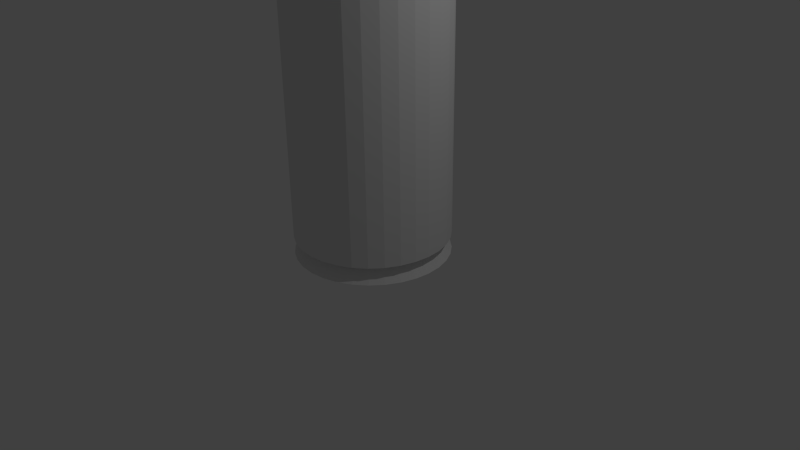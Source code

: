 # Source: bulletcase.blend  (saved by Blender 2.70.0; exported with 4.5.12 LTS)
import bpy
from mathutils import Matrix  # noqa: F401  (used for matrix-valued properties, if any)

bpy.ops.wm.read_factory_settings(use_empty=True)
scene = bpy.context.scene
scene.name = 'Scene'

# ---- collections
col_collection_1 = bpy.data.collections.new('Collection 1'); scene.collection.children.link(col_collection_1)

# ---- world
world_world = bpy.data.worlds.new('World'); scene.world = world_world
world_world.color = (0.05088, 0.05088, 0.05088)
world_world.use_sun_shadow = False
world_world.sun_shadow_jitter_overblur = 0.0
world_world.cycles.sampling_method = 'MANUAL'
world_world.cycles.sample_map_resolution = 256

# ---- cameras
cam_camera = bpy.data.cameras.new('Camera')
cam_camera.clip_end = 100.0
cam_camera.lens = 35.0
cam_camera.sensor_width = 32.0
cam_camera.sensor_height = 18.0
cam_camera.ortho_scale = 7.314
cam_camera.dof.focus_distance = 0.0
cam_camera.dof.aperture_fstop = 128.0

# ---- lights
light_lamp = bpy.data.lights.new('Lamp', 'POINT')
light_lamp.transmission_factor = 0.0
light_lamp.cutoff_distance = 30.0
light_lamp.energy = 100.0
light_lamp.shadow_buffer_clip_start = 1.001
light_lamp.shadow_soft_size = 0.1
light_lamp.shadow_maximum_resolution = 0.006
light_lamp.use_absolute_resolution = True
light_lamp.cycles.use_multiple_importance_sampling = False

# ---- meshes
me_cylinder = bpy.data.meshes.new('Cylinder')
me_cylinder.from_pydata([(0.0, 1.0, -1.0), (0.0, 1.0, 1.0), (0.1951, 0.9808, -1.0), (0.1951, 0.9808, 1.0), (0.3827, 0.9239, -1.0), (0.3827, 0.9239, 1.0), (0.5556, 0.8315, -1.0), (0.5556, 0.8315, 1.0), (0.7071, 0.7071, -1.0), (0.7071, 0.7071, 1.0), (0.8315, 0.5556, -1.0), (0.8315, 0.5556, 1.0), (0.9239, 0.3827, -1.0), (0.9239, 0.3827, 1.0), (0.9808, 0.1951, -1.0), (0.9808, 0.1951, 1.0), (1.0, 7.55e-08, -1.0), (1.0, 7.55e-08, 1.0), (0.9808, -0.1951, -1.0), (0.9808, -0.1951, 1.0), (0.9239, -0.3827, -1.0), (0.9239, -0.3827, 1.0), (0.8315, -0.5556, -1.0), (0.8315, -0.5556, 1.0), (0.7071, -0.7071, -1.0), (0.7071, -0.7071, 1.0), (0.5556, -0.8315, -1.0), (0.5556, -0.8315, 1.0), (0.3827, -0.9239, -1.0), (0.3827, -0.9239, 1.0), (0.1951, -0.9808, -1.0), (0.1951, -0.9808, 1.0), (-3.258e-07, -1.0, -1.0), (-3.258e-07, -1.0, 1.0), (-0.1951, -0.9808, -1.0), (-0.1951, -0.9808, 1.0), (-0.3827, -0.9239, -1.0), (-0.3827, -0.9239, 1.0), (-0.5556, -0.8315, -1.0), (-0.5556, -0.8315, 1.0), (-0.7071, -0.7071, -1.0), (-0.7071, -0.7071, 1.0), (-0.8315, -0.5556, -1.0), (-0.8315, -0.5556, 1.0), (-0.9239, -0.3827, -1.0), (-0.9239, -0.3827, 1.0), (-0.9808, -0.1951, -1.0), (-0.9808, -0.1951, 1.0), (-1.0, 9.656e-07, -1.0), (-1.0, 9.656e-07, 1.0), (-0.9808, 0.1951, -1.0), (-0.9808, 0.1951, 1.0), (-0.9239, 0.3827, -1.0), (-0.9239, 0.3827, 1.0), (-0.8315, 0.5556, -1.0), (-0.8315, 0.5556, 1.0), (-0.7071, 0.7071, -1.0), (-0.7071, 0.7071, 1.0), (-0.5556, 0.8315, -1.0), (-0.5556, 0.8315, 1.0), (-0.3827, 0.9239, -1.0), (-0.3827, 0.9239, 1.0), (-0.1951, 0.9808, -1.0), (-0.1951, 0.9808, 1.0), (-2.969e-07, 0.6799, 1.255), (0.1327, 0.6669, 1.255), (0.2602, 0.6282, 1.255), (0.3778, 0.5654, 1.255), (0.4808, 0.4808, 1.255), (0.5654, 0.3778, 1.255), (0.6282, 0.2602, 1.255), (0.6669, 0.1327, 1.255), (0.6799, 1.425e-07, 1.255), (0.6669, -0.1327, 1.255), (0.6282, -0.2602, 1.255), (0.5654, -0.3778, 1.255), (0.4808, -0.4808, 1.255), (0.3778, -0.5654, 1.255), (0.2602, -0.6282, 1.255), (0.1327, -0.6669, 1.255), (-5.185e-07, -0.6799, 1.255), (-0.1327, -0.6669, 1.255), (-0.2602, -0.6282, 1.255), (-0.3778, -0.5654, 1.255), (-0.4808, -0.4808, 1.255), (-0.5654, -0.3778, 1.255), (-0.6282, -0.2602, 1.255), (-0.6669, -0.1327, 1.255), (-0.6799, 7.478e-07, 1.255), (-0.6669, 0.1327, 1.255), (-0.6282, 0.2602, 1.255), (-0.5654, 0.3778, 1.255), (-0.4808, 0.4808, 1.255), (-0.3778, 0.5654, 1.255), (-0.2602, 0.6282, 1.255), (-0.1327, 0.6669, 1.255), (-4.28e-07, 0.6799, 1.561), (0.1327, 0.6669, 1.561), (0.2602, 0.6282, 1.561), (0.3778, 0.5654, 1.561), (0.4808, 0.4808, 1.561), (0.5654, 0.3778, 1.561), (0.6282, 0.2602, 1.561), (0.6669, 0.1327, 1.561), (0.6799, 1.425e-07, 1.561), (0.6669, -0.1327, 1.561), (0.6282, -0.2602, 1.561), (0.5654, -0.3778, 1.561), (0.4808, -0.4808, 1.561), (0.3778, -0.5654, 1.561), (0.2602, -0.6282, 1.561), (0.1327, -0.6669, 1.561), (-6.496e-07, -0.6799, 1.561), (-0.1327, -0.6669, 1.561), (-0.2602, -0.6282, 1.561), (-0.3778, -0.5654, 1.561), (-0.4808, -0.4808, 1.561), (-0.5654, -0.3778, 1.561), (-0.6282, -0.2602, 1.561), (-0.6669, -0.1327, 1.561), (-0.6799, 7.478e-07, 1.561), (-0.6669, 0.1327, 1.561), (-0.6282, 0.2602, 1.561), (-0.5654, 0.3778, 1.561), (-0.4808, 0.4808, 1.561), (-0.3778, 0.5654, 1.561), (-0.2602, 0.6282, 1.561), (-0.1327, 0.6669, 1.561), (2.779e-08, 0.87, -1.027), (0.1697, 0.8533, -1.027), (0.3329, 0.8038, -1.027), (0.4834, 0.7234, -1.027), (0.6152, 0.6152, -1.027), (0.7234, 0.4834, -1.027), (0.8038, 0.3329, -1.027), (0.8533, 0.1697, -1.027), (0.87, 1.027e-07, -1.027), (0.8533, -0.1697, -1.027), (0.8038, -0.3329, -1.027), (0.7234, -0.4834, -1.027), (0.6152, -0.6152, -1.027), (0.4834, -0.7234, -1.027), (0.3329, -0.8038, -1.027), (0.1697, -0.8533, -1.027), (-2.557e-07, -0.87, -1.027), (-0.1697, -0.8533, -1.027), (-0.3329, -0.8038, -1.027), (-0.4834, -0.7234, -1.027), (-0.6152, -0.6152, -1.027), (-0.7234, -0.4834, -1.027), (-0.8038, -0.3329, -1.027), (-0.8533, -0.1697, -1.027), (-0.87, 8.771e-07, -1.027), (-0.8533, 0.1697, -1.027), (-0.8038, 0.3329, -1.027), (-0.7234, 0.4834, -1.027), (-0.6152, 0.6152, -1.027), (-0.4834, 0.7234, -1.027), (-0.3329, 0.8038, -1.027), (-0.1697, 0.8533, -1.027), (1.78e-08, 1.0, -1.076), (0.1951, 0.9808, -1.076), (0.3827, 0.9239, -1.076), (0.5556, 0.8315, -1.076), (0.7071, 0.7071, -1.076), (0.8315, 0.5556, -1.076), (0.9239, 0.3827, -1.076), (0.9808, 0.1951, -1.076), (1.0, 7.55e-08, -1.076), (0.9808, -0.1951, -1.076), (0.9239, -0.3827, -1.076), (0.8315, -0.5556, -1.076), (0.7071, -0.7071, -1.076), (0.5556, -0.8315, -1.076), (0.3827, -0.9239, -1.076), (0.1951, -0.9808, -1.076), (-3.08e-07, -1.0, -1.076), (-0.1951, -0.9808, -1.076), (-0.3827, -0.9239, -1.076), (-0.5556, -0.8315, -1.076), (-0.7071, -0.7071, -1.076), (-0.8315, -0.5556, -1.076), (-0.9239, -0.3827, -1.076), (-0.9808, -0.1951, -1.076), (-1.0, 9.656e-07, -1.076), (-0.9808, 0.1951, -1.076), (-0.9239, 0.3827, -1.076), (-0.8315, 0.5556, -1.076), (-0.7071, 0.7071, -1.076), (-0.5556, 0.8315, -1.076), (-0.3827, 0.9239, -1.076), (-0.1951, 0.9808, -1.076)], [], [(0, 1, 3, 2), (2, 3, 5, 4), (4, 5, 7, 6), (6, 7, 9, 8), (8, 9, 11, 10), (10, 11, 13, 12), (12, 13, 15, 14), (14, 15, 17, 16), (16, 17, 19, 18), (18, 19, 21, 20), (20, 21, 23, 22), (22, 23, 25, 24), (24, 25, 27, 26), (26, 27, 29, 28), (28, 29, 31, 30), (30, 31, 33, 32), (32, 33, 35, 34), (34, 35, 37, 36), (36, 37, 39, 38), (38, 39, 41, 40), (40, 41, 43, 42), (42, 43, 45, 44), (44, 45, 47, 46), (46, 47, 49, 48), (48, 49, 51, 50), (50, 51, 53, 52), (52, 53, 55, 54), (54, 55, 57, 56), (56, 57, 59, 58), (58, 59, 61, 60), (49, 47, 87, 88), (62, 63, 1, 0), (60, 61, 63, 62), (54, 56, 156, 155), (95, 94, 126, 127), (5, 3, 65, 66), (27, 25, 76, 77), (55, 53, 90, 91), (11, 9, 68, 69), (33, 31, 79, 80), (61, 59, 93, 94), (39, 37, 82, 83), (3, 1, 64, 65), (17, 15, 71, 72), (45, 43, 85, 86), (23, 21, 74, 75), (51, 49, 88, 89), (7, 5, 66, 67), (29, 27, 77, 78), (57, 55, 91, 92), (35, 33, 80, 81), (13, 11, 69, 70), (63, 61, 94, 95), (41, 39, 83, 84), (19, 17, 72, 73), (47, 45, 86, 87), (25, 23, 75, 76), (53, 51, 89, 90), (9, 7, 67, 68), (31, 29, 78, 79), (59, 57, 92, 93), (37, 35, 81, 82), (15, 13, 70, 71), (1, 63, 95, 64), (43, 41, 84, 85), (21, 19, 73, 74), (97, 96, 127, 126, 125, 124, 123, 122, 121, 120, 119, 118, 117, 116, 115, 114, 113, 112, 111, 110, 109, 108, 107, 106, 105, 104, 103, 102, 101, 100, 99, 98), (84, 83, 115, 116), (73, 72, 104, 105), (93, 92, 124, 125), (82, 81, 113, 114), (71, 70, 102, 103), (91, 90, 122, 123), (69, 68, 100, 101), (80, 79, 111, 112), (89, 88, 120, 121), (67, 66, 98, 99), (78, 77, 109, 110), (87, 86, 118, 119), (65, 64, 96, 97), (76, 75, 107, 108), (64, 95, 127, 96), (85, 84, 116, 117), (74, 73, 105, 106), (94, 93, 125, 126), (83, 82, 114, 115), (72, 71, 103, 104), (92, 91, 123, 124), (81, 80, 112, 113), (70, 69, 101, 102), (90, 89, 121, 122), (68, 67, 99, 100), (79, 78, 110, 111), (88, 87, 119, 120), (66, 65, 97, 98), (77, 76, 108, 109), (86, 85, 117, 118), (75, 74, 106, 107), (151, 152, 184, 183), (32, 34, 145, 144), (10, 12, 134, 133), (60, 62, 159, 158), (38, 40, 148, 147), (16, 18, 137, 136), (44, 46, 151, 150), (22, 24, 140, 139), (50, 52, 154, 153), (6, 8, 132, 131), (28, 30, 143, 142), (56, 58, 157, 156), (34, 36, 146, 145), (12, 14, 135, 134), (62, 0, 128, 159), (40, 42, 149, 148), (18, 20, 138, 137), (46, 48, 152, 151), (2, 4, 130, 129), (24, 26, 141, 140), (52, 54, 155, 154), (8, 10, 133, 132), (30, 32, 144, 143), (58, 60, 158, 157), (36, 38, 147, 146), (0, 2, 129, 128), (14, 16, 136, 135), (42, 44, 150, 149), (20, 22, 139, 138), (48, 50, 153, 152), (4, 6, 131, 130), (26, 28, 142, 141), (160, 161, 162, 163, 164, 165, 166, 167, 168, 169, 170, 171, 172, 173, 174, 175, 176, 177, 178, 179, 180, 181, 182, 183, 184, 185, 186, 187, 188, 189, 190, 191), (129, 130, 162, 161), (140, 141, 173, 172), (149, 150, 182, 181), (138, 139, 171, 170), (158, 159, 191, 190), (147, 148, 180, 179), (136, 137, 169, 168), (156, 157, 189, 188), (145, 146, 178, 177), (134, 135, 167, 166), (154, 155, 187, 186), (132, 133, 165, 164), (143, 144, 176, 175), (152, 153, 185, 184), (130, 131, 163, 162), (141, 142, 174, 173), (150, 151, 183, 182), (128, 129, 161, 160), (139, 140, 172, 171), (159, 128, 160, 191), (148, 149, 181, 180), (137, 138, 170, 169), (157, 158, 190, 189), (146, 147, 179, 178), (135, 136, 168, 167), (155, 156, 188, 187), (144, 145, 177, 176), (133, 134, 166, 165), (153, 154, 186, 185), (131, 132, 164, 163), (142, 143, 175, 174)])
me_cylinder.use_remesh_preserve_volume = False
me_cylinder.use_remesh_preserve_attributes = False
me_cylinder.use_mirror_vertex_groups = False
me_cylinder.update()

# ---- objects
ob_cylinder = bpy.data.objects.new('Cylinder', me_cylinder)
ob_lamp = bpy.data.objects.new('Lamp', light_lamp)
ob_camera = bpy.data.objects.new('Camera', cam_camera)

# ---- transforms, parenting, visibility, modifiers, constraints
ob_cylinder.location = (0.0, 0.0, 3.349)
ob_cylinder.scale = (1.0, 1.0, 3.003)
ob_cylinder.lineart.crease_threshold = 0.0
ob_lamp.location = (4.076, 1.005, 5.904)
ob_lamp.rotation_euler = (0.6503, 0.05522, 1.866)
ob_lamp.lock_rotations_4d = False
ob_lamp.empty_display_type = 'ARROWS'
ob_lamp.color = (0.0, 0.0, 0.0, 0.0)
ob_lamp.lineart.crease_threshold = 0.0
ob_camera.location = (7.481, -6.508, 5.344)
ob_camera.rotation_euler = (1.109, 0.01082, 0.8149)
ob_camera.lock_rotations_4d = False
ob_camera.empty_display_type = 'ARROWS'
ob_camera.color = (0.0, 0.0, 0.0, 0.0)
ob_camera.display_type = 'WIRE'
ob_camera.lineart.crease_threshold = 0.0

# ---- collection membership
col_collection_1.objects.link(ob_cylinder)
col_collection_1.objects.link(ob_lamp)
col_collection_1.objects.link(ob_camera)

# ---- scene / render settings (as saved in the file)
scene.camera = ob_camera
scene.frame_start = 1; scene.frame_end = 250; scene.frame_set(1)
scene.render.engine = 'BLENDER_EEVEE_NEXT'
scene.render.resolution_percentage = 50
scene.render.dither_intensity = 0.0
scene.cycles.use_denoising = False
scene.cycles.samples = 10
scene.cycles.sampling_pattern = 'TABULATED_SOBOL'
scene.cycles.light_sampling_threshold = 0.0
scene.cycles.use_adaptive_sampling = False
scene.cycles.use_light_tree = False
scene.cycles.blur_glossy = 0.0
scene.cycles.volume_bounces = 1
scene.cycles.pixel_filter_type = 'GAUSSIAN'
scene.cycles.sample_clamp_indirect = 0.0
scene.view_settings.view_transform = 'Standard'
bpy.context.view_layer.update()

